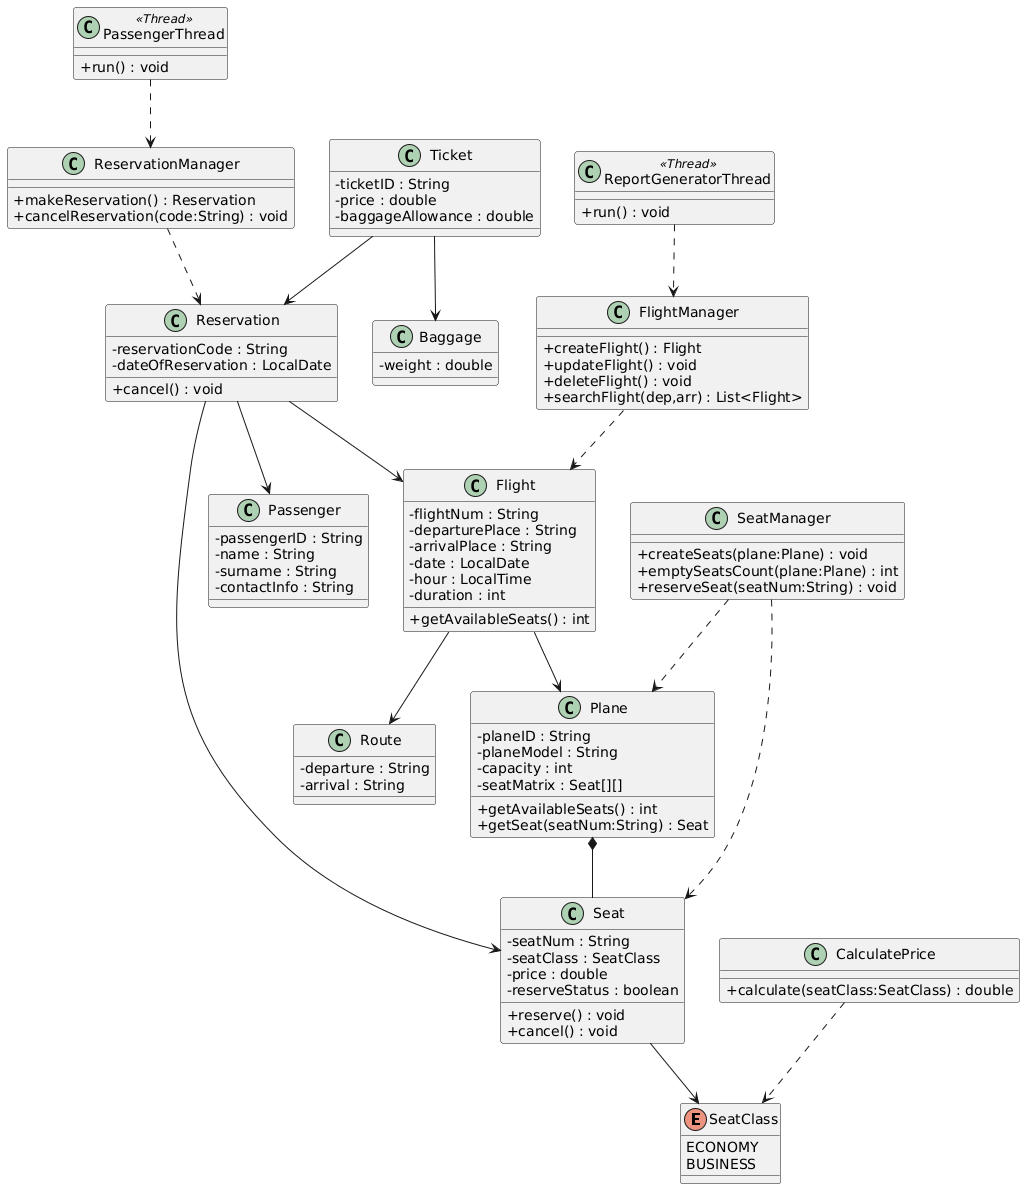

The diagram above was rendered by PlantUML. Its source (embedded in the PNG):
@startuml
skinparam classAttributeIconSize 0

'================ ENUM =================
enum SeatClass {
  ECONOMY
  BUSINESS
}

'================ DOMAIN CLASSES =================
class Plane {
  - planeID : String
  - planeModel : String
  - capacity : int
  - seatMatrix : Seat[][]
  + getAvailableSeats() : int
  + getSeat(seatNum:String) : Seat
}

class Seat {
  - seatNum : String
  - seatClass : SeatClass
  - price : double
  - reserveStatus : boolean
  + reserve() : void
  + cancel() : void
}

class Flight {
  - flightNum : String
  - departurePlace : String
  - arrivalPlace : String
  - date : LocalDate
  - hour : LocalTime
  - duration : int
  + getAvailableSeats() : int
}

class Route {
  - departure : String
  - arrival : String
}

class Passenger {
  - passengerID : String
  - name : String
  - surname : String
  - contactInfo : String
}

class Reservation {
  - reservationCode : String
  - dateOfReservation : LocalDate
  + cancel() : void
}

class Ticket {
  - ticketID : String
  - price : double
  - baggageAllowance : double
}

class Baggage {
  - weight : double
}

'================ MANAGERS =================
class FlightManager {
  + createFlight() : Flight
  + updateFlight() : void
  + deleteFlight() : void
  + searchFlight(dep,arr) : List<Flight>
}

class SeatManager {
  + createSeats(plane:Plane) : void
  + emptySeatsCount(plane:Plane) : int
  + reserveSeat(seatNum:String) : void
}

class ReservationManager {
  + makeReservation() : Reservation
  + cancelReservation(code:String) : void
}

class CalculatePrice {
  + calculate(seatClass:SeatClass) : double
}

'================ THREADS =================
class PassengerThread <<Thread>> {
  + run() : void
}

class ReportGeneratorThread <<Thread>> {
  + run() : void
}

'================ RELATIONSHIPS =================
Plane *-- Seat
Flight --> Plane
Flight --> Route

Reservation --> Passenger
Reservation --> Flight
Reservation --> Seat

Ticket --> Reservation
Ticket --> Baggage

FlightManager ..> Flight
SeatManager ..> Plane
SeatManager ..> Seat
ReservationManager ..> Reservation
CalculatePrice ..> SeatClass

PassengerThread ..> ReservationManager
ReportGeneratorThread ..> FlightManager

Seat --> SeatClass
@enduml